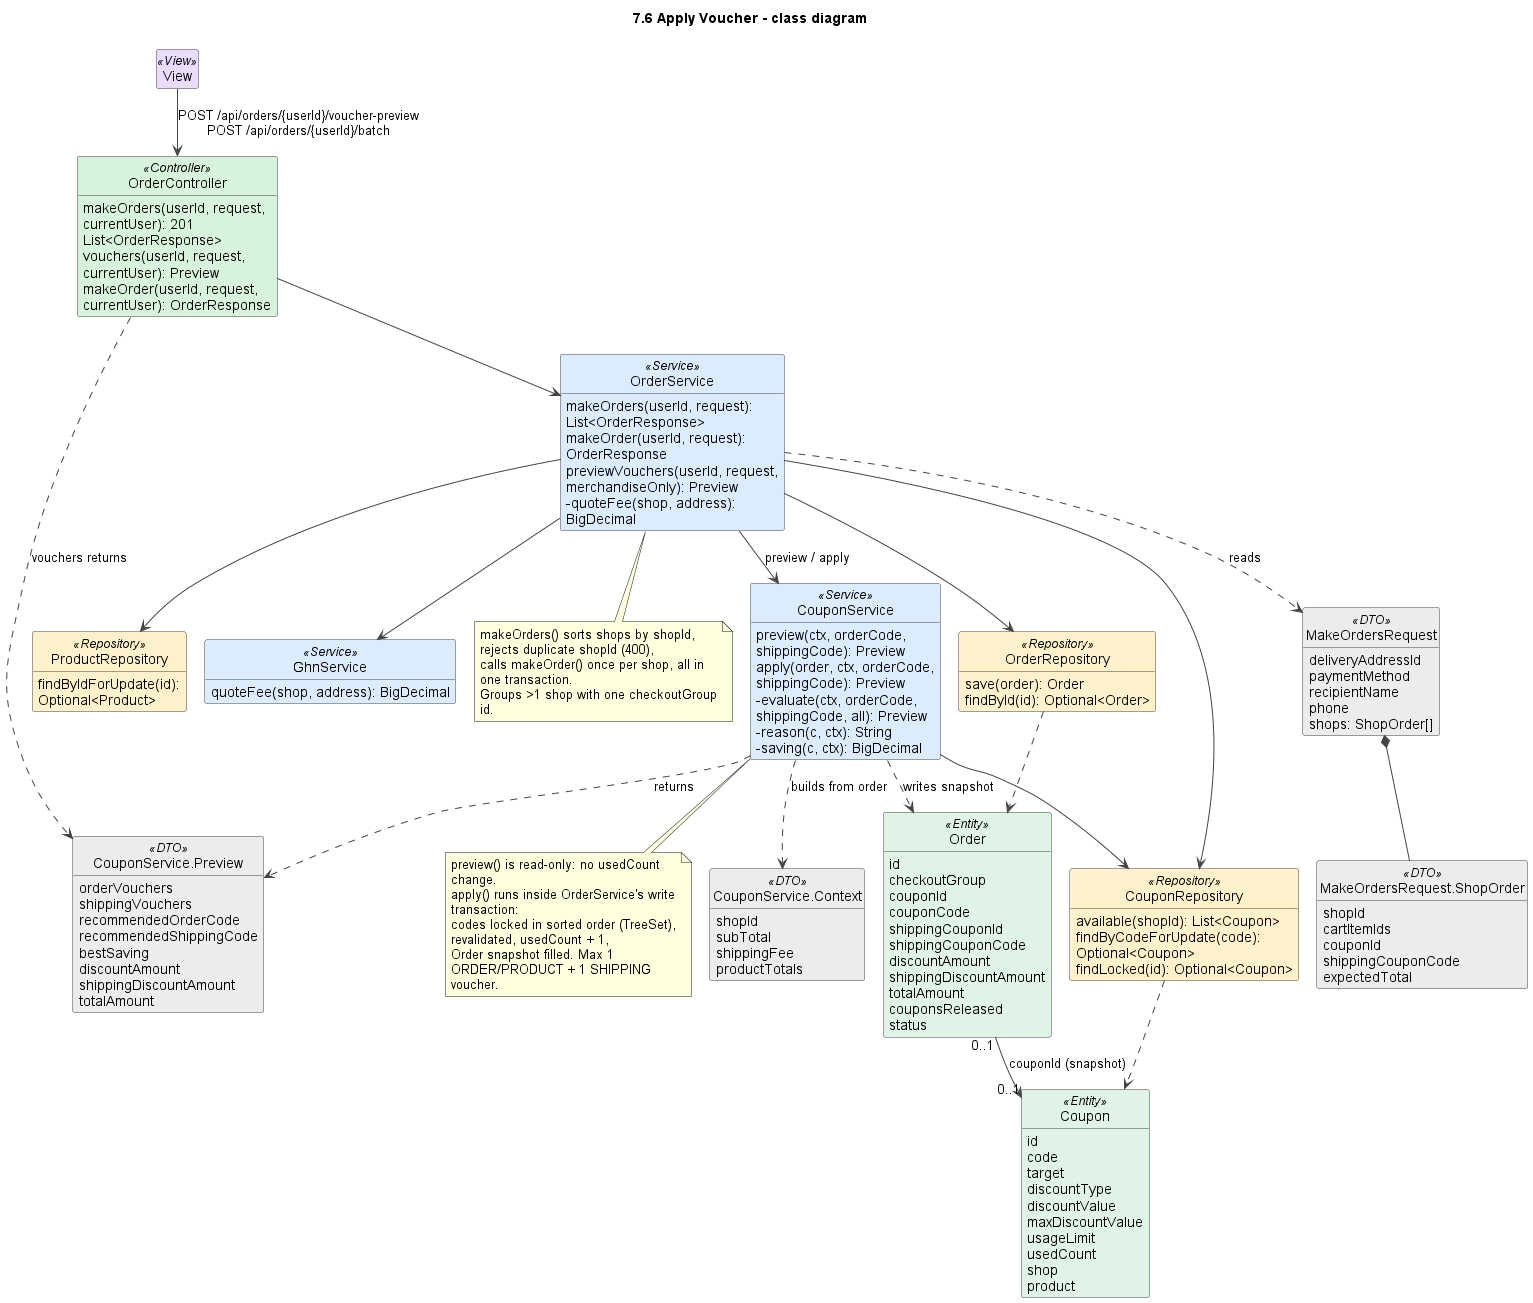

The diagram above was rendered by PlantUML. Its source (embedded in the PNG):
@startuml
!pragma layout smetana
title 7.6 Apply Voucher - class diagram
skinparam shadowing false
skinparam defaultFontName Arial
skinparam wrapWidth 240
skinparam ArrowColor #444444
skinparam classAttributeIconSize 0
skinparam nodesep 45
skinparam ranksep 50
skinparam class {
  BackgroundColor #FFFFFF
  BorderColor #444444
  BackgroundColor<<View>> #EADCFF
  BackgroundColor<<Controller>> #D8F3DC
  BackgroundColor<<Service>> #DCECFF
  BackgroundColor<<Repository>> #FFF1C9
  BackgroundColor<<Entity>> #E0F3E7
  BackgroundColor<<External>> #FFE0E0
  BackgroundColor<<DTO>> #ECECEC
}
hide empty members
hide circle

class View <<View>>

class OrderController <<Controller>> {
  makeOrders(userId, request, currentUser): 201 List<OrderResponse>
  vouchers(userId, request, currentUser): Preview
  makeOrder(userId, request, currentUser): OrderResponse
}
class OrderService <<Service>> {
  makeOrders(userId, request): List<OrderResponse>
  makeOrder(userId, request): OrderResponse
  previewVouchers(userId, request, merchandiseOnly): Preview
  -quoteFee(shop, address): BigDecimal
}
class CouponService <<Service>> {
  preview(ctx, orderCode, shippingCode): Preview
  apply(order, ctx, orderCode, shippingCode): Preview
  -evaluate(ctx, orderCode, shippingCode, all): Preview
  -reason(c, ctx): String
  -saving(c, ctx): BigDecimal
}
class "CouponService.Context" as Context <<DTO>> {
  shopId
  subTotal
  shippingFee
  productTotals
}
class "CouponService.Preview" as Preview <<DTO>> {
  orderVouchers
  shippingVouchers
  recommendedOrderCode
  recommendedShippingCode
  bestSaving
  discountAmount
  shippingDiscountAmount
  totalAmount
}
class MakeOrdersRequest <<DTO>> {
  deliveryAddressId
  paymentMethod
  recipientName
  phone
  shops: ShopOrder[]
}
class "MakeOrdersRequest.ShopOrder" as ShopOrder <<DTO>> {
  shopId
  cartItemIds
  couponId
  shippingCouponCode
  expectedTotal
}
class OrderRepository <<Repository>> {
  save(order): Order
  findById(id): Optional<Order>
}
class CouponRepository <<Repository>> {
  available(shopId): List<Coupon>
  findByCodeForUpdate(code): Optional<Coupon>
  findLocked(id): Optional<Coupon>
}
class ProductRepository <<Repository>> {
  findByIdForUpdate(id): Optional<Product>
}
class GhnService <<Service>> {
  quoteFee(shop, address): BigDecimal
}
class Order <<Entity>> {
  id
  checkoutGroup
  couponId
  couponCode
  shippingCouponId
  shippingCouponCode
  discountAmount
  shippingDiscountAmount
  totalAmount
  couponsReleased
  status
}
class Coupon <<Entity>> {
  id
  code
  target
  discountType
  discountValue
  maxDiscountValue
  usageLimit
  usedCount
  shop
  product
}

View --> OrderController : POST /api/orders/{userId}/voucher-preview\nPOST /api/orders/{userId}/batch
OrderController --> OrderService
OrderController ..> Preview : vouchers returns
OrderService ..> MakeOrdersRequest : reads
MakeOrdersRequest *-- ShopOrder
OrderService --> CouponService : preview / apply
OrderService --> OrderRepository
OrderService --> CouponRepository
OrderService --> ProductRepository
OrderService --> GhnService
CouponService ..> Context : builds from order
CouponService ..> Preview : returns
CouponService --> CouponRepository
CouponService ..> Order : writes snapshot
CouponRepository ..> Coupon
OrderRepository ..> Order
Order "0..1" --> "0..1" Coupon : couponId (snapshot)

note bottom of CouponService
  preview() is read-only: no usedCount change.
  apply() runs inside OrderService's write transaction:
  codes locked in sorted order (TreeSet), revalidated, usedCount + 1,
  Order snapshot filled. Max 1 ORDER/PRODUCT + 1 SHIPPING voucher.
end note

note bottom of OrderService
  makeOrders() sorts shops by shopId, rejects duplicate shopId (400),
  calls makeOrder() once per shop, all in one transaction.
  Groups >1 shop with one checkoutGroup id.
end note

@enduml